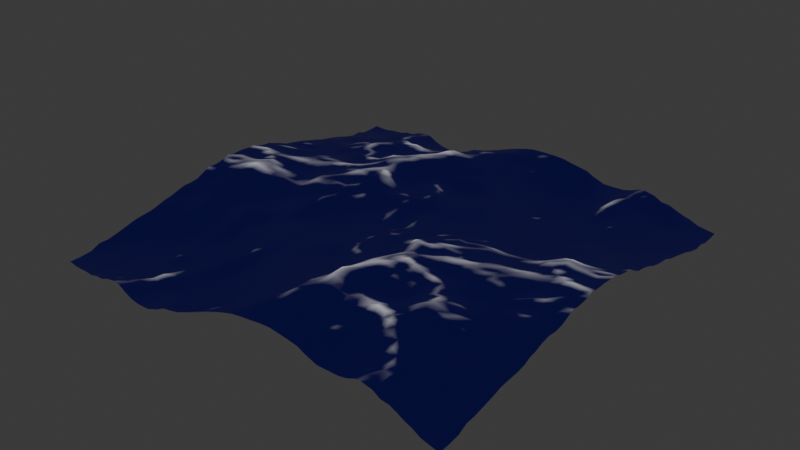 # Source: Ocean.blend  (saved by Blender 4.4.32; exported with 4.5.12 LTS)
import bpy
from mathutils import Matrix  # noqa: F401  (used for matrix-valued properties, if any)

bpy.ops.wm.read_factory_settings(use_empty=True)
scene = bpy.context.scene
scene.name = 'Scene'

# ---- collections
col_collection = bpy.data.collections.new('Collection'); scene.collection.children.link(col_collection)

# ---- materials (node trees are filled in below, after node groups)
mat_ocean = bpy.data.materials.new('Ocean')

# ---- material node trees
mat_ocean.use_nodes = True; mat_ocean.node_tree.nodes.clear()
_N = mat_ocean.node_tree.nodes; _L = mat_ocean.node_tree.links
n0 = _N.new('ShaderNodeBsdfPrincipled'); n0.name = 'Principled BSDF'; n0.location = (-563, 270)
n0.inputs[0].default_value = (0.002398, 0.0008, 0.8, 1.0)
n0.inputs[18].default_value = 1.0
n1 = _N.new('ShaderNodeOutputMaterial'); n1.name = 'Material Output'; n1.location = (884, 108)
n2 = _N.new('ShaderNodeAddShader'); n2.name = 'Add Shader'; n2.location = (703, 228)
n3 = _N.new('ShaderNodeEmission'); n3.name = 'Emission'; n3.location = (585, 77)
n4 = _N.new('ShaderNodeValToRGB'); n4.name = 'Color Ramp'; n4.location = (212, 68)
while len(n4.color_ramp.elements) > 1: n4.color_ramp.elements.remove(n4.color_ramp.elements[-1])
n4.color_ramp.elements[0].position = 0.1591; n4.color_ramp.elements[0].color = (0.0, 0.0, 0.0, 1.0)
_e = n4.color_ramp.elements.new(1.0); _e.color = (1.0, 1.0, 1.0, 1.0)
n5 = _N.new('ShaderNodeAttribute'); n5.name = 'Attribute'; n5.location = (-224, 125)
n5.attribute_name = 'Ocean'
_L.new(n2.outputs[0], n1.inputs[0])
_L.new(n0.outputs[0], n2.inputs[0])
_L.new(n3.outputs[0], n2.inputs[1])
_L.new(n4.outputs[0], n3.inputs[0])
_L.new(n5.outputs[0], n4.inputs[0])
n1.is_active_output = True

# ---- world
world_world = bpy.data.worlds.new('World'); scene.world = world_world
world_world.use_nodes = True; world_world.node_tree.nodes.clear()
_N = world_world.node_tree.nodes; _L = world_world.node_tree.links
n0 = _N.new('ShaderNodeOutputWorld'); n0.name = 'World Output'; n0.location = (300, 300)
n1 = _N.new('ShaderNodeBackground'); n1.name = 'Background'; n1.location = (10, 300)
n1.inputs[0].default_value = (0.05088, 0.05088, 0.05088, 1.0)
_L.new(n1.outputs[0], n0.inputs[0])
n0.is_active_output = True
world_world.color = (0.05088, 0.05088, 0.05088)
world_world.sun_shadow_jitter_overblur = 0.0

# ---- meshes
me_plane = bpy.data.meshes.new('Plane')
me_plane.from_pydata([(-1.0, -1.0, 0.0), (1.0, -1.0, 0.0), (-1.0, 1.0, 0.0), (1.0, 1.0, 0.0)], [], [(0, 1, 3, 2)])
_uv = me_plane.uv_layers.new(name='UVMap')
_uv.uv.foreach_set('vector', [0.0, 0.0, 1.0, 0.0, 1.0, 1.0, 0.0, 1.0])
me_plane.materials.append(mat_ocean)
me_plane.update()

# ---- objects
ob_plane = bpy.data.objects.new('Plane', me_plane)

# ---- transforms, parenting, visibility, modifiers, constraints
ob_plane.location = (0.0, 0.0, 0.0)
ob_plane.scale = (10.0, 10.0, 10.0)
_m = ob_plane.modifiers.new('Ocean', 'OCEAN')
_m.use_foam = True
_m.viewport_resolution = 30
_m.wave_scale = 3.0
_m.foam_coverage = 0.2
_m.foam_layer_name = 'Ocean'
_m.time = 3.091
_m.random_seed = 55
_m.filepath = 'C:/Users/V/AppData/Local/Temp/blender_a26608/cache_ocean'

# ---- collection membership
col_collection.objects.link(ob_plane)

# ---- scene / render settings (as saved in the file)
scene.frame_start = 1; scene.frame_end = 250; scene.frame_set(100)
scene.render.engine = 'BLENDER_EEVEE_NEXT'
bpy.context.view_layer.update()

# ---- added for rendering (the .blend has no active camera): camera
cam_auto = bpy.data.cameras.new('AutoCamera')
cam_auto.lens = 50.0
cam_auto.sensor_width = 36.0
cam_auto.clip_end = 12022.7
ob_auto_camera = bpy.data.objects.new('AutoCamera', cam_auto)
scene.collection.objects.link(ob_auto_camera)
ob_auto_camera.location = (685.056, -822.067, 546.214)
ob_auto_camera.rotation_euler = (1.09748, -7.21219e-08, 0.694738)
scene.camera = ob_auto_camera
bpy.context.view_layer.update()

